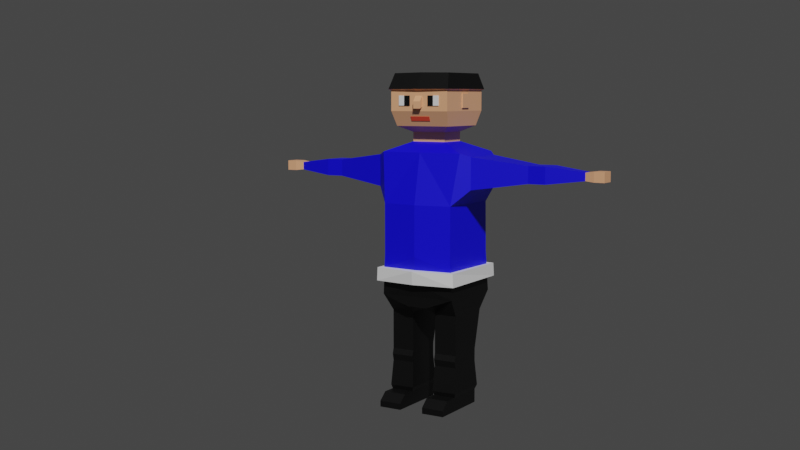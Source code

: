 # Source: figur.blend  (saved by Blender 3.3.6; exported with 4.5.12 LTS)
import bpy
from mathutils import Matrix  # noqa: F401  (used for matrix-valued properties, if any)

bpy.ops.wm.read_factory_settings(use_empty=True)
scene = bpy.context.scene
scene.name = 'Scene'

# ---- collections
col_collection = bpy.data.collections.new('Collection'); scene.collection.children.link(col_collection)

# ---- materials (node trees are filled in below, after node groups)
mat_skin = bpy.data.materials.new('skin')
mat_skin.use_transparent_shadow = False
mat_skin.diffuse_color = (0.8, 0.3796, 0.139, 1.0)
mat_shirt = bpy.data.materials.new('Shirt')
mat_shirt.use_transparent_shadow = False
mat_shirt.diffuse_color = (0.0, 0.03258, 0.8, 1.0)
mat_belt = bpy.data.materials.new('belt')
mat_belt.use_transparent_shadow = False
mat_legs = bpy.data.materials.new('legs')
mat_legs.use_transparent_shadow = False
mat_legs.diffuse_color = (0.0, 0.0, 0.0, 1.0)
mat_mouth = bpy.data.materials.new('mouth')
mat_mouth.use_transparent_shadow = False
mat_mouth.diffuse_color = (0.8, 0.09995, 0.04881, 1.0)
mat_shirt2 = bpy.data.materials.new('Shirt2')
mat_shirt2.use_transparent_shadow = False
mat_shirt3 = bpy.data.materials.new('Shirt3')
mat_shirt3.use_transparent_shadow = False
mat_shirt4 = bpy.data.materials.new('Shirt4')
mat_shirt4.use_transparent_shadow = False
mat_shirt5 = bpy.data.materials.new('Shirt5')
mat_shirt5.use_transparent_shadow = False
mat_shirt6 = bpy.data.materials.new('Shirt6')
mat_shirt6.use_transparent_shadow = False
mat_shirt7 = bpy.data.materials.new('Shirt7')
mat_shirt7.use_transparent_shadow = False
mat_shirt8 = bpy.data.materials.new('Shirt8')
mat_shirt8.use_transparent_shadow = False
mat_shirt9 = bpy.data.materials.new('Shirt9')
mat_shirt9.use_transparent_shadow = False
mat_shirt10 = bpy.data.materials.new('Shirt10')
mat_shirt10.use_transparent_shadow = False
mat_shirt11 = bpy.data.materials.new('Shirt11')
mat_shirt11.use_transparent_shadow = False
mat_shirt12 = bpy.data.materials.new('Shirt12')
mat_shirt12.use_transparent_shadow = False

# ---- material node trees
mat_skin.use_nodes = True; mat_skin.node_tree.nodes.clear()
_N = mat_skin.node_tree.nodes; _L = mat_skin.node_tree.links
n0 = _N.new('ShaderNodeBsdfPrincipled'); n0.name = 'Principled BSDF'; n0.location = (10, 300)
n0.distribution = 'GGX'
n0.subsurface_method = 'RANDOM_WALK_SKIN'
n0.inputs[0].default_value = (0.8, 0.3955, 0.2097, 1.0)
n0.inputs[3].default_value = 1.45
n0.inputs[27].default_value = (0.0, 0.0, 0.0, 1.0)
n0.inputs[28].default_value = 1.0
n1 = _N.new('ShaderNodeOutputMaterial'); n1.name = 'Material Output'; n1.location = (300, 300)
_L.new(n0.outputs[0], n1.inputs[0])
n1.is_active_output = True
mat_shirt.use_nodes = True; mat_shirt.node_tree.nodes.clear()
_N = mat_shirt.node_tree.nodes; _L = mat_shirt.node_tree.links
n0 = _N.new('ShaderNodeBsdfPrincipled'); n0.name = 'Principled BSDF'; n0.location = (10, 300)
n0.distribution = 'GGX'
n0.subsurface_method = 'RANDOM_WALK_SKIN'
n0.inputs[0].default_value = (0.002881, 0.0, 0.8, 1.0)
n0.inputs[3].default_value = 1.45
n0.inputs[27].default_value = (0.0, 0.0, 0.0, 1.0)
n0.inputs[28].default_value = 1.0
n1 = _N.new('ShaderNodeOutputMaterial'); n1.name = 'Material Output'; n1.location = (300, 300)
_L.new(n0.outputs[0], n1.inputs[0])
n1.is_active_output = True
mat_belt.use_nodes = True; mat_belt.node_tree.nodes.clear()
_N = mat_belt.node_tree.nodes; _L = mat_belt.node_tree.links
n0 = _N.new('ShaderNodeBsdfPrincipled'); n0.name = 'Principled BSDF'; n0.location = (10, 300)
n0.distribution = 'GGX'
n0.subsurface_method = 'RANDOM_WALK_SKIN'
n0.inputs[3].default_value = 1.45
n0.inputs[27].default_value = (0.0, 0.0, 0.0, 1.0)
n0.inputs[28].default_value = 1.0
n1 = _N.new('ShaderNodeOutputMaterial'); n1.name = 'Material Output'; n1.location = (300, 300)
_L.new(n0.outputs[0], n1.inputs[0])
n1.is_active_output = True
mat_legs.use_nodes = True; mat_legs.node_tree.nodes.clear()
_N = mat_legs.node_tree.nodes; _L = mat_legs.node_tree.links
n0 = _N.new('ShaderNodeBsdfPrincipled'); n0.name = 'Principled BSDF'; n0.location = (10, 300)
n0.distribution = 'GGX'
n0.subsurface_method = 'RANDOM_WALK_SKIN'
n0.inputs[0].default_value = (0.0, 0.0, 0.0, 1.0)
n0.inputs[3].default_value = 1.45
n0.inputs[27].default_value = (0.0, 0.0, 0.0, 1.0)
n0.inputs[28].default_value = 1.0
n1 = _N.new('ShaderNodeOutputMaterial'); n1.name = 'Material Output'; n1.location = (300, 300)
_L.new(n0.outputs[0], n1.inputs[0])
n1.is_active_output = True
mat_mouth.use_nodes = True; mat_mouth.node_tree.nodes.clear()
_N = mat_mouth.node_tree.nodes; _L = mat_mouth.node_tree.links
n0 = _N.new('ShaderNodeBsdfPrincipled'); n0.name = 'Principled BSDF'; n0.location = (10, 300)
n0.distribution = 'GGX'
n0.subsurface_method = 'RANDOM_WALK_SKIN'
n0.inputs[0].default_value = (0.8, 0.06906, 0.03273, 1.0)
n0.inputs[3].default_value = 1.45
n0.inputs[27].default_value = (0.0, 0.0, 0.0, 1.0)
n0.inputs[28].default_value = 1.0
n1 = _N.new('ShaderNodeOutputMaterial'); n1.name = 'Material Output'; n1.location = (300, 300)
_L.new(n0.outputs[0], n1.inputs[0])
n1.is_active_output = True
mat_shirt2.use_nodes = True; mat_shirt2.node_tree.nodes.clear()
_N = mat_shirt2.node_tree.nodes; _L = mat_shirt2.node_tree.links
n0 = _N.new('ShaderNodeBsdfPrincipled'); n0.name = 'Principled BSDF'; n0.location = (10, 300)
n0.distribution = 'GGX'
n0.subsurface_method = 'RANDOM_WALK_SKIN'
n0.inputs[0].default_value = (0.03309, 0.8, 0.0, 1.0)
n0.inputs[3].default_value = 1.45
n0.inputs[27].default_value = (0.0, 0.0, 0.0, 1.0)
n0.inputs[28].default_value = 1.0
n1 = _N.new('ShaderNodeOutputMaterial'); n1.name = 'Material Output'; n1.location = (300, 300)
_L.new(n0.outputs[0], n1.inputs[0])
n1.is_active_output = True
mat_shirt3.use_nodes = True; mat_shirt3.node_tree.nodes.clear()
_N = mat_shirt3.node_tree.nodes; _L = mat_shirt3.node_tree.links
n0 = _N.new('ShaderNodeBsdfPrincipled'); n0.name = 'Principled BSDF'; n0.location = (10, 300)
n0.distribution = 'GGX'
n0.subsurface_method = 'RANDOM_WALK_SKIN'
n0.inputs[0].default_value = (0.8, 0.5699, 0.0, 1.0)
n0.inputs[3].default_value = 1.45
n0.inputs[27].default_value = (0.0, 0.0, 0.0, 1.0)
n0.inputs[28].default_value = 1.0
n1 = _N.new('ShaderNodeOutputMaterial'); n1.name = 'Material Output'; n1.location = (300, 300)
_L.new(n0.outputs[0], n1.inputs[0])
n1.is_active_output = True
mat_shirt4.use_nodes = True; mat_shirt4.node_tree.nodes.clear()
_N = mat_shirt4.node_tree.nodes; _L = mat_shirt4.node_tree.links
n0 = _N.new('ShaderNodeBsdfPrincipled'); n0.name = 'Principled BSDF'; n0.location = (10, 300)
n0.distribution = 'GGX'
n0.subsurface_method = 'RANDOM_WALK_SKIN'
n0.inputs[0].default_value = (0.8, 0.0, 0.172, 1.0)
n0.inputs[3].default_value = 1.45
n0.inputs[27].default_value = (0.0, 0.0, 0.0, 1.0)
n0.inputs[28].default_value = 1.0
n1 = _N.new('ShaderNodeOutputMaterial'); n1.name = 'Material Output'; n1.location = (300, 300)
_L.new(n0.outputs[0], n1.inputs[0])
n1.is_active_output = True
mat_shirt5.use_nodes = True; mat_shirt5.node_tree.nodes.clear()
_N = mat_shirt5.node_tree.nodes; _L = mat_shirt5.node_tree.links
n0 = _N.new('ShaderNodeBsdfPrincipled'); n0.name = 'Principled BSDF'; n0.location = (10, 300)
n0.distribution = 'GGX'
n0.subsurface_method = 'RANDOM_WALK_SKIN'
n0.inputs[0].default_value = (0.2974, 0.0, 0.8, 1.0)
n0.inputs[3].default_value = 1.45
n0.inputs[27].default_value = (0.0, 0.0, 0.0, 1.0)
n0.inputs[28].default_value = 1.0
n1 = _N.new('ShaderNodeOutputMaterial'); n1.name = 'Material Output'; n1.location = (300, 300)
_L.new(n0.outputs[0], n1.inputs[0])
n1.is_active_output = True
mat_shirt6.use_nodes = True; mat_shirt6.node_tree.nodes.clear()
_N = mat_shirt6.node_tree.nodes; _L = mat_shirt6.node_tree.links
n0 = _N.new('ShaderNodeBsdfPrincipled'); n0.name = 'Principled BSDF'; n0.location = (10, 300)
n0.distribution = 'GGX'
n0.subsurface_method = 'RANDOM_WALK_SKIN'
n0.inputs[0].default_value = (0.0, 0.2723, 0.8, 1.0)
n0.inputs[3].default_value = 1.45
n0.inputs[27].default_value = (0.0, 0.0, 0.0, 1.0)
n0.inputs[28].default_value = 1.0
n1 = _N.new('ShaderNodeOutputMaterial'); n1.name = 'Material Output'; n1.location = (300, 300)
_L.new(n0.outputs[0], n1.inputs[0])
n1.is_active_output = True
mat_shirt7.use_nodes = True; mat_shirt7.node_tree.nodes.clear()
_N = mat_shirt7.node_tree.nodes; _L = mat_shirt7.node_tree.links
n0 = _N.new('ShaderNodeBsdfPrincipled'); n0.name = 'Principled BSDF'; n0.location = (10, 300)
n0.distribution = 'GGX'
n0.subsurface_method = 'RANDOM_WALK_SKIN'
n0.inputs[0].default_value = (0.0, 0.8, 0.2986, 1.0)
n0.inputs[3].default_value = 1.45
n0.inputs[27].default_value = (0.0, 0.0, 0.0, 1.0)
n0.inputs[28].default_value = 1.0
n1 = _N.new('ShaderNodeOutputMaterial'); n1.name = 'Material Output'; n1.location = (300, 300)
_L.new(n0.outputs[0], n1.inputs[0])
n1.is_active_output = True
mat_shirt8.use_nodes = True; mat_shirt8.node_tree.nodes.clear()
_N = mat_shirt8.node_tree.nodes; _L = mat_shirt8.node_tree.links
n0 = _N.new('ShaderNodeBsdfPrincipled'); n0.name = 'Principled BSDF'; n0.location = (10, 300)
n0.distribution = 'GGX'
n0.subsurface_method = 'RANDOM_WALK_SKIN'
n0.inputs[0].default_value = (0.03106, 0.01537, 0.002499, 1.0)
n0.inputs[3].default_value = 1.45
n0.inputs[27].default_value = (0.0, 0.0, 0.0, 1.0)
n0.inputs[28].default_value = 1.0
n1 = _N.new('ShaderNodeOutputMaterial'); n1.name = 'Material Output'; n1.location = (300, 300)
_L.new(n0.outputs[0], n1.inputs[0])
n1.is_active_output = True
mat_shirt9.use_nodes = True; mat_shirt9.node_tree.nodes.clear()
_N = mat_shirt9.node_tree.nodes; _L = mat_shirt9.node_tree.links
n0 = _N.new('ShaderNodeBsdfPrincipled'); n0.name = 'Principled BSDF'; n0.location = (10, 300)
n0.distribution = 'GGX'
n0.subsurface_method = 'RANDOM_WALK_SKIN'
n0.inputs[0].default_value = (0.0, 0.06681, 0.0005802, 1.0)
n0.inputs[3].default_value = 1.45
n0.inputs[27].default_value = (0.0, 0.0, 0.0, 1.0)
n0.inputs[28].default_value = 1.0
n1 = _N.new('ShaderNodeOutputMaterial'); n1.name = 'Material Output'; n1.location = (300, 300)
_L.new(n0.outputs[0], n1.inputs[0])
n1.is_active_output = True
mat_shirt10.use_nodes = True; mat_shirt10.node_tree.nodes.clear()
_N = mat_shirt10.node_tree.nodes; _L = mat_shirt10.node_tree.links
n0 = _N.new('ShaderNodeBsdfPrincipled'); n0.name = 'Principled BSDF'; n0.location = (10, 300)
n0.distribution = 'GGX'
n0.subsurface_method = 'RANDOM_WALK_SKIN'
n0.inputs[0].default_value = (0.8, 0.0, 0.0007281, 1.0)
n0.inputs[3].default_value = 1.45
n0.inputs[27].default_value = (0.0, 0.0, 0.0, 1.0)
n0.inputs[28].default_value = 1.0
n1 = _N.new('ShaderNodeOutputMaterial'); n1.name = 'Material Output'; n1.location = (300, 300)
_L.new(n0.outputs[0], n1.inputs[0])
n1.is_active_output = True
mat_shirt11.use_nodes = True; mat_shirt11.node_tree.nodes.clear()
_N = mat_shirt11.node_tree.nodes; _L = mat_shirt11.node_tree.links
n0 = _N.new('ShaderNodeBsdfPrincipled'); n0.name = 'Principled BSDF'; n0.location = (10, 300)
n0.distribution = 'GGX'
n0.subsurface_method = 'RANDOM_WALK_SKIN'
n0.inputs[0].default_value = (0.06372, 0.0, 0.001161, 1.0)
n0.inputs[3].default_value = 1.45
n0.inputs[27].default_value = (0.0, 0.0, 0.0, 1.0)
n0.inputs[28].default_value = 1.0
n1 = _N.new('ShaderNodeOutputMaterial'); n1.name = 'Material Output'; n1.location = (300, 300)
_L.new(n0.outputs[0], n1.inputs[0])
n1.is_active_output = True
mat_shirt12.use_nodes = True; mat_shirt12.node_tree.nodes.clear()
_N = mat_shirt12.node_tree.nodes; _L = mat_shirt12.node_tree.links
n0 = _N.new('ShaderNodeBsdfPrincipled'); n0.name = 'Principled BSDF'; n0.location = (10, 300)
n0.distribution = 'GGX'
n0.subsurface_method = 'RANDOM_WALK_SKIN'
n0.inputs[3].default_value = 1.45
n0.inputs[27].default_value = (0.0, 0.0, 0.0, 1.0)
n0.inputs[28].default_value = 1.0
n1 = _N.new('ShaderNodeOutputMaterial'); n1.name = 'Material Output'; n1.location = (300, 300)
_L.new(n0.outputs[0], n1.inputs[0])
n1.is_active_output = True

# ---- world
world_world = bpy.data.worlds.new('World'); scene.world = world_world
world_world.use_nodes = True; world_world.node_tree.nodes.clear()
_N = world_world.node_tree.nodes; _L = world_world.node_tree.links
n0 = _N.new('ShaderNodeOutputWorld'); n0.name = 'World Output'; n0.location = (300, 300)
n1 = _N.new('ShaderNodeBackground'); n1.name = 'Background'; n1.location = (10, 300)
n1.inputs[0].default_value = (0.05088, 0.05088, 0.05088, 1.0)
_L.new(n1.outputs[0], n0.inputs[0])
n0.is_active_output = True
world_world.color = (0.05088, 0.05088, 0.05088)
world_world.use_sun_shadow = False
world_world.sun_shadow_jitter_overblur = 0.0

# ---- cameras
cam_camera_001 = bpy.data.cameras.new('Camera.001')

# ---- meshes
me_cube_002 = bpy.data.meshes.new('Cube.002')
me_cube_002.from_pydata([(0.04415, -0.1638, 0.4445), (0.1862, -0.1325, 1.1), (0.04415, 0.1475, 0.4445), (0.1862, 0.1474, 1.1), (0.0, 0.1475, 0.4445), (0.0, 0.1474, 1.1), (0.0, -0.1638, 0.4445), (0.0, -0.1423, 1.1), (0.1675, 0.136, 0.8818), (0.1675, 0.1405, 0.6631), (0.1598, -0.1638, 0.8818), (0.1598, -0.1638, 0.6631), (0.0, -0.1852, 0.8818), (0.0, -0.1852, 0.6631), (0.0, 0.1466, 0.8818), (0.0, 0.151, 0.6631), (0.1675, 0.1638, 0.4889), (0.1675, -0.1638, 0.4889), (0.0, -0.1638, 0.4889), (0.0, 0.1638, 0.4889), (0.1552, 0.1112, 0.4106), (0.0542, 0.1112, 0.4111), (0.0542, -0.1042, 0.4111), (0.1552, -0.1042, 0.4106), (0.1552, 0.06678, 0.24), (0.0542, 0.06678, 0.24), (0.0542, -0.1042, 0.24), (0.1552, -0.1042, 0.24), (0.1552, 0.06678, 0.2153), (0.0542, 0.06678, 0.2153), (0.0542, -0.1112, 0.2153), (0.1552, -0.1112, 0.2153), (0.1552, 0.06678, 0.1873), (0.0542, 0.06678, 0.1873), (0.0542, -0.1042, 0.1873), (0.1552, -0.1042, 0.1873), (0.1552, 0.06889, 0.06038), (0.0542, 0.06889, 0.06038), (0.0542, -0.1112, 0.06038), (0.1552, -0.1112, 0.06038), (0.1552, 0.06889, 0.001564), (0.0542, 0.06889, 0.001564), (0.0542, -0.1112, 0.001564), (0.1552, -0.1112, 0.001564), (0.1552, -0.1729, 0.06038), (0.0542, -0.1729, 0.06038), (0.1552, -0.1729, 0.001564), (0.0542, -0.1729, 0.001564), (0.1552, -0.2114, 0.02742), (0.0542, -0.2114, 0.02742), (0.1552, -0.2114, 0.001564), (0.0542, -0.2114, 0.001564), (0.1605, -0.1158, 0.07822), (0.1605, 0.08049, 0.07822), (0.04893, 0.08049, 0.07822), (0.04893, -0.1158, 0.07822), (0.2224, 0.1029, 1.086), (0.2224, -0.1029, 1.086), (0.2224, 0.1029, 0.9486), (0.2224, -0.1029, 0.9486), (0.4593, 0.05437, 1.054), (0.4593, -0.05437, 1.054), (0.4593, 0.05437, 0.981), (0.4593, -0.05437, 0.981), (0.4971, 0.05437, 1.054), (0.4971, -0.05437, 1.054), (0.4971, 0.05437, 0.981), (0.4971, -0.05437, 0.981), (0.5348, 0.05437, 1.054), (0.5348, -0.05437, 1.054), (0.5348, 0.05437, 0.981), (0.5348, -0.05437, 0.981), (0.6951, 0.02556, 1.034), (0.6951, -0.02556, 1.034), (0.6951, 0.02556, 1.0), (0.6951, -0.02556, 1.0), (0.734, 0.03186, 1.039), (0.734, -0.03186, 1.039), (0.734, 0.03186, 0.996), (0.734, -0.03186, 0.996), (0.7786, 0.03186, 1.039), (0.7786, -0.03186, 1.039), (0.7786, 0.03186, 0.996), (0.7786, -0.03186, 0.996), (0.0, 0.06661, 1.143), (0.07675, 0.06661, 1.143), (0.07675, -0.06661, 1.143), (0.0, -0.06661, 1.143), (0.0, 0.06661, 1.184), (0.07675, 0.06661, 1.184), (0.07675, -0.06661, 1.184), (0.0, -0.06661, 1.184), (0.0, 0.1229, 1.21), (0.1232, 0.1229, 1.21), (0.1232, -0.1229, 1.21), (0.0, -0.1229, 1.21), (0.1358, 0.1497, 1.273), (0.1358, 0.1497, 1.359), (0.1358, -0.1497, 1.359), (0.0, 0.1497, 1.273), (0.0, 0.1497, 1.359), (0.1675, 0.1481, 0.6063), (0.1675, 0.1558, 0.5482), (0.1623, -0.1638, 0.6063), (0.1649, -0.1638, 0.5482), (0.0, -0.1782, 0.6063), (0.0, -0.171, 0.5482), (0.0, 0.1552, 0.6063), (0.0, 0.1594, 0.5482), (0.1908, 0.1685, 0.6089), (0.1889, 0.1781, 0.551), (0.1846, -0.1854, 0.6054), (0.1877, -0.1848, 0.5474), (0.0, -0.2091, 0.6044), (0.0, -0.202, 0.5463), (0.0, 0.1861, 0.6095), (0.0, 0.1903, 0.5514), (0.1358, 0.02675, 1.286), (0.1358, 0.02675, 1.346), (0.1358, -0.02675, 1.346), (0.1358, -0.02675, 1.286), (0.1415, 0.02675, 1.286), (0.1415, 0.02675, 1.346), (0.1415, -0.02675, 1.346), (0.1415, -0.02675, 1.286), (0.01648, -0.1497, 1.337), (0.01648, -0.1497, 1.291), (0.0, -0.1497, 1.337), (0.0, -0.1497, 1.291), (0.01648, -0.1678, 1.314), (0.01648, -0.1678, 1.284), (0.0, -0.1678, 1.284), (0.0, -0.1678, 1.314), (0.1358, -0.1497, 1.273), (0.0, -0.1497, 1.359), (0.0, -0.1497, 1.273), (0.09581, -0.1497, 1.338), (0.09581, -0.1497, 1.296), (0.04404, -0.1497, 1.338), (0.04404, -0.1497, 1.296), (0.06992, -0.1497, 1.296), (0.06992, -0.1497, 1.338), (0.09581, -0.1532, 1.338), (0.09581, -0.1532, 1.296), (0.04404, -0.1532, 1.296), (0.04404, -0.1532, 1.338), (0.06992, -0.1532, 1.296), (0.06992, -0.1532, 1.338), (0.04494, -0.1323, 1.232), (0.0, -0.1323, 1.232), (0.04522, -0.1403, 1.251), (0.0, -0.1403, 1.251), (0.04494, -0.1324, 1.232), (0.0, -0.1324, 1.232), (0.04522, -0.1404, 1.251), (0.0, -0.1404, 1.251), (0.0, 0.1305, 1.434), (0.1305, 0.129, 1.432), (0.1305, -0.129, 1.432), (0.0, -0.1305, 1.434), (0.1442, 0.159, 1.365), (0.0, 0.1623, 1.365), (0.1442, -0.159, 1.365), (0.0, -0.1623, 1.365), (0.04494, -0.1342, 1.232), (0.0, -0.1342, 1.232), (0.04522, -0.1422, 1.251), (0.0, -0.1422, 1.251)], [], [(14, 5, 3, 8), (3, 1, 57, 56), (4, 2, 0, 6), (10, 1, 7, 12), (3, 5, 84, 85), (103, 11, 13, 105), (11, 10, 12, 13), (101, 9, 11, 103), (9, 8, 10, 11), (107, 15, 9, 101), (15, 14, 8, 9), (4, 19, 16, 2), (16, 17, 23, 20), (0, 17, 18, 6), (21, 20, 24, 25), (2, 16, 20, 21), (17, 0, 22, 23), (0, 2, 21, 22), (24, 27, 31, 28), (20, 23, 27, 24), (22, 21, 25, 26), (23, 22, 26, 27), (31, 30, 34, 35), (26, 25, 29, 30), (27, 26, 30, 31), (25, 24, 28, 29), (53, 52, 39, 36), (29, 28, 32, 33), (28, 31, 35, 32), (30, 29, 33, 34), (38, 37, 41, 42), (55, 54, 37, 38), (52, 55, 38, 39), (54, 53, 36, 37), (41, 40, 43, 42), (42, 43, 46, 47), (37, 36, 40, 41), (36, 39, 43, 40), (46, 44, 48, 50), (39, 38, 45, 44), (38, 42, 47, 45), (43, 39, 44, 46), (48, 49, 51, 50), (47, 46, 50, 51), (45, 47, 51, 49), (44, 45, 49, 48), (33, 32, 53, 54), (35, 34, 55, 52), (34, 33, 54, 55), (32, 35, 52, 53), (59, 58, 62, 63), (1, 10, 59, 57), (8, 3, 56, 58), (10, 8, 58, 59), (61, 63, 67, 65), (58, 56, 60, 62), (57, 59, 63, 61), (56, 57, 61, 60), (64, 65, 69, 68), (60, 61, 65, 64), (63, 62, 66, 67), (62, 60, 64, 66), (71, 70, 74, 75), (67, 66, 70, 71), (66, 64, 68, 70), (65, 67, 71, 69), (73, 75, 79, 77), (70, 68, 72, 74), (69, 71, 75, 73), (68, 69, 73, 72), (79, 78, 82, 83), (72, 73, 77, 76), (75, 74, 78, 79), (74, 72, 76, 78), (82, 80, 81, 83), (78, 76, 80, 82), (77, 79, 83, 81), (76, 77, 81, 80), (87, 86, 90, 91), (7, 1, 86, 87), (1, 3, 85, 86), (91, 90, 94, 95), (85, 84, 88, 89), (86, 85, 89, 90), (89, 88, 92, 93), (90, 89, 93, 94), (97, 100, 161, 160), (134, 98, 162, 163), (98, 97, 160, 162), (93, 92, 99, 96), (96, 99, 100, 97), (95, 94, 133, 135), (135, 133, 98, 134), (94, 93, 96, 133), (133, 96, 97, 98), (19, 108, 102, 16), (107, 101, 109, 115), (16, 102, 104, 17), (101, 103, 111, 109), (17, 104, 106, 18), (103, 105, 113, 111), (116, 115, 109, 110), (110, 109, 111, 112), (112, 111, 113, 114), (106, 104, 112, 114), (104, 102, 110, 112), (102, 108, 116, 110), (120, 119, 118, 117), (118, 119, 123, 122), (124, 121, 122, 123), (119, 120, 124, 123), (120, 117, 121, 124), (117, 118, 122, 121), (128, 127, 125, 126), (131, 130, 129, 132), (126, 125, 129, 130), (125, 127, 132, 129), (128, 126, 130, 131), (140, 141, 136, 137), (139, 138, 141, 140), (146, 143, 142, 147), (144, 146, 147, 145), (138, 139, 144, 145), (140, 137, 143, 146), (139, 140, 146, 144), (137, 136, 142, 143), (141, 138, 145, 147), (136, 141, 147, 142), (149, 151, 150, 148), (154, 155, 167, 166), (149, 148, 152, 153), (150, 151, 155, 154), (148, 150, 154, 152), (162, 160, 157, 158), (157, 156, 159, 158), (163, 162, 158, 159), (160, 161, 156, 157), (165, 164, 166, 167), (152, 154, 166, 164), (153, 152, 164, 165)])
me_cube_002.polygons.foreach_set('material_index', [1, 1, 3, 1, 1, 1, 1, 1, 1, 1, 1, 3, 3, 3, 3, 3, 3, 3, 3, 3, 3, 3, 3, 3, 3, 3, 3, 3, 3, 3, 3, 3, 3, 3, 3, 3, 3, 3, 3, 3, 3, 3, 3, 3, 3, 3, 3, 3, 3, 3, 1, 1, 1, 1, 1, 1, 1, 1, 1, 1, 1, 1, 1, 1, 1, 1, 0, 1, 1, 1, 0, 0, 0, 0, 0, 0, 0, 0, 0, 1, 1, 0, 0, 0, 0, 0, 0, 0, 0, 0, 0, 0, 0, 0, 0, 3, 2, 3, 2, 3, 2, 2, 2, 2, 2, 2, 2, 0, 0, 0, 0, 0, 0, 0, 0, 0, 0, 0, 2, 3, 2, 3, 3, 2, 3, 2, 3, 2, 4, 4, 4, 4, 4, 3, 3, 3, 3, 4, 4, 4])
_uv = me_cube_002.uv_layers.new(name='UVMap')
_uv.uv.foreach_set('vector', [0.5417, 0.375, 0.625, 0.375, 0.625, 0.5, 0.5417, 0.5, 0.625, 0.5, 0.625, 0.75, 0.625, 0.75, 0.625, 0.5, 0.25, 0.5, 0.375, 0.5, 0.375, 0.75, 0.25, 0.75, 0.5417, 0.75, 0.625, 0.75, 0.625, 0.875, 0.5417, 0.875, 0.625, 0.5, 0.625, 0.375, 0.625, 0.375, 0.625, 0.5, 0.4447, 0.75, 0.4583, 0.75, 0.4583, 0.875, 0.4447, 0.875, 0.4583, 0.75, 0.5417, 0.75, 0.5417, 0.875, 0.4583, 0.875, 0.4447, 0.5, 0.4583, 0.5, 0.4583, 0.75, 0.4447, 0.75, 0.4583, 0.5, 0.5417, 0.5, 0.5417, 0.75, 0.4583, 0.75, 0.4447, 0.375, 0.4583, 0.375, 0.4583, 0.5, 0.4447, 0.5, 0.4583, 0.375, 0.5417, 0.375, 0.5417, 0.5, 0.4583, 0.5, 0.375, 0.375, 0.4167, 0.375, 0.4167, 0.5, 0.375, 0.5, 0.4167, 0.5, 0.4167, 0.75, 0.4167, 0.75, 0.4167, 0.5, 0.375, 0.75, 0.4167, 0.75, 0.4167, 0.875, 0.375, 0.875, 0.375, 0.5, 0.4167, 0.5, 0.4167, 0.5, 0.375, 0.5, 0.375, 0.5, 0.4167, 0.5, 0.4167, 0.5, 0.375, 0.5, 0.4167, 0.75, 0.375, 0.75, 0.375, 0.75, 0.4167, 0.75, 0.375, 0.75, 0.375, 0.5, 0.375, 0.5, 0.375, 0.75, 0.4167, 0.5, 0.4167, 0.75, 0.4167, 0.75, 0.4167, 0.5, 0.4167, 0.5, 0.4167, 0.75, 0.4167, 0.75, 0.4167, 0.5, 0.375, 0.75, 0.375, 0.5, 0.375, 0.5, 0.375, 0.75, 0.4167, 0.75, 0.375, 0.75, 0.375, 0.75, 0.4167, 0.75, 0.4167, 0.75, 0.375, 0.75, 0.375, 0.75, 0.4167, 0.75, 0.375, 0.75, 0.375, 0.5, 0.375, 0.5, 0.375, 0.75, 0.4167, 0.75, 0.375, 0.75, 0.375, 0.75, 0.4167, 0.75, 0.375, 0.5, 0.4167, 0.5, 0.4167, 0.5, 0.375, 0.5, 0.4167, 0.5, 0.4167, 0.75, 0.4167, 0.75, 0.4167, 0.5, 0.375, 0.5, 0.4167, 0.5, 0.4167, 0.5, 0.375, 0.5, 0.4167, 0.5, 0.4167, 0.75, 0.4167, 0.75, 0.4167, 0.5, 0.375, 0.75, 0.375, 0.5, 0.375, 0.5, 0.375, 0.75, 0.375, 0.75, 0.375, 0.5, 0.375, 0.5, 0.375, 0.75, 0.375, 0.75, 0.375, 0.5, 0.375, 0.5, 0.375, 0.75, 0.4167, 0.75, 0.375, 0.75, 0.375, 0.75, 0.4167, 0.75, 0.375, 0.5, 0.4167, 0.5, 0.4167, 0.5, 0.375, 0.5, 0.375, 0.5, 0.4167, 0.5, 0.4167, 0.75, 0.375, 0.75, 0.375, 0.75, 0.4167, 0.75, 0.4167, 0.75, 0.375, 0.75, 0.375, 0.5, 0.4167, 0.5, 0.4167, 0.5, 0.375, 0.5, 0.4167, 0.5, 0.4167, 0.75, 0.4167, 0.75, 0.4167, 0.5, 0.4167, 0.75, 0.4167, 0.75, 0.4167, 0.75, 0.4167, 0.75, 0.4167, 0.75, 0.375, 0.75, 0.375, 0.75, 0.4167, 0.75, 0.375, 0.75, 0.375, 0.75, 0.375, 0.75, 0.375, 0.75, 0.4167, 0.75, 0.4167, 0.75, 0.4167, 0.75, 0.4167, 0.75, 0.4167, 0.75, 0.375, 0.75, 0.375, 0.75, 0.4167, 0.75, 0.375, 0.75, 0.4167, 0.75, 0.4167, 0.75, 0.375, 0.75, 0.375, 0.75, 0.375, 0.75, 0.375, 0.75, 0.375, 0.75, 0.4167, 0.75, 0.375, 0.75, 0.375, 0.75, 0.4167, 0.75, 0.375, 0.5, 0.4167, 0.5, 0.4167, 0.5, 0.375, 0.5, 0.4167, 0.75, 0.375, 0.75, 0.375, 0.75, 0.4167, 0.75, 0.375, 0.75, 0.375, 0.5, 0.375, 0.5, 0.375, 0.75, 0.4167, 0.5, 0.4167, 0.75, 0.4167, 0.75, 0.4167, 0.5, 0.5417, 0.75, 0.5417, 0.5, 0.5417, 0.5, 0.5417, 0.75, 0.625, 0.75, 0.5417, 0.75, 0.5417, 0.75, 0.625, 0.75, 0.5417, 0.5, 0.625, 0.5, 0.625, 0.5, 0.5417, 0.5, 0.5417, 0.75, 0.5417, 0.5, 0.5417, 0.5, 0.5417, 0.75, 0.625, 0.75, 0.5417, 0.75, 0.5417, 0.75, 0.625, 0.75, 0.5417, 0.5, 0.625, 0.5, 0.625, 0.5, 0.5417, 0.5, 0.625, 0.75, 0.5417, 0.75, 0.5417, 0.75, 0.625, 0.75, 0.625, 0.5, 0.625, 0.75, 0.625, 0.75, 0.625, 0.5, 0.625, 0.5, 0.625, 0.75, 0.625, 0.75, 0.625, 0.5, 0.625, 0.5, 0.625, 0.75, 0.625, 0.75, 0.625, 0.5, 0.5417, 0.75, 0.5417, 0.5, 0.5417, 0.5, 0.5417, 0.75, 0.5417, 0.5, 0.625, 0.5, 0.625, 0.5, 0.5417, 0.5, 0.5417, 0.75, 0.5417, 0.5, 0.5417, 0.5, 0.5417, 0.75, 0.5417, 0.75, 0.5417, 0.5, 0.5417, 0.5, 0.5417, 0.75, 0.5417, 0.5, 0.625, 0.5, 0.625, 0.5, 0.5417, 0.5, 0.625, 0.75, 0.5417, 0.75, 0.5417, 0.75, 0.625, 0.75, 0.625, 0.75, 0.5417, 0.75, 0.5417, 0.75, 0.625, 0.75, 0.5417, 0.5, 0.625, 0.5, 0.625, 0.5, 0.5417, 0.5, 0.625, 0.75, 0.5417, 0.75, 0.5417, 0.75, 0.625, 0.75, 0.625, 0.5, 0.625, 0.75, 0.625, 0.75, 0.625, 0.5, 0.5417, 0.75, 0.5417, 0.5, 0.5417, 0.5, 0.5417, 0.75, 0.625, 0.5, 0.625, 0.75, 0.625, 0.75, 0.625, 0.5, 0.5417, 0.75, 0.5417, 0.5, 0.5417, 0.5, 0.5417, 0.75, 0.5417, 0.5, 0.625, 0.5, 0.625, 0.5, 0.5417, 0.5, 0.5417, 0.5, 0.625, 0.5, 0.625, 0.75, 0.5417, 0.75, 0.5417, 0.5, 0.625, 0.5, 0.625, 0.5, 0.5417, 0.5, 0.625, 0.75, 0.5417, 0.75, 0.5417, 0.75, 0.625, 0.75, 0.625, 0.5, 0.625, 0.75, 0.625, 0.75, 0.625, 0.5, 0.625, 0.875, 0.625, 0.75, 0.625, 0.75, 0.625, 0.875, 0.625, 0.875, 0.625, 0.75, 0.625, 0.75, 0.625, 0.875, 0.625, 0.75, 0.625, 0.5, 0.625, 0.5, 0.625, 0.75, 0.625, 0.875, 0.625, 0.75, 0.625, 0.75, 0.625, 0.875, 0.625, 0.5, 0.625, 0.375, 0.625, 0.375, 0.625, 0.5, 0.625, 0.75, 0.625, 0.5, 0.625, 0.5, 0.625, 0.75, 0.625, 0.5, 0.625, 0.375, 0.625, 0.375, 0.625, 0.5, 0.625, 0.75, 0.625, 0.5, 0.625, 0.5, 0.625, 0.75, 0.625, 0.5, 0.625, 0.375, 0.625, 0.375, 0.625, 0.5, 0.625, 0.875, 0.625, 0.75, 0.625, 0.75, 0.625, 0.875, 0.625, 0.75, 0.625, 0.5, 0.625, 0.5, 0.625, 0.75, 0.625, 0.5, 0.625, 0.375, 0.625, 0.375, 0.625, 0.5, 0.625, 0.5, 0.625, 0.375, 0.625, 0.375, 0.625, 0.5, 0.625, 0.875, 0.625, 0.75, 0.625, 0.75, 0.625, 0.875, 0.625, 0.875, 0.625, 0.75, 0.625, 0.75, 0.625, 0.875, 0.625, 0.75, 0.625, 0.5, 0.625, 0.5, 0.625, 0.75, 0.625, 0.75, 0.625, 0.5, 0.625, 0.5, 0.625, 0.75, 0.4167, 0.375, 0.4308, 0.375, 0.4308, 0.5, 0.4167, 0.5, 0.4447, 0.375, 0.4447, 0.5, 0.4447, 0.5, 0.4447, 0.375, 0.4167, 0.5, 0.4308, 0.5, 0.4308, 0.75, 0.4167, 0.75, 0.4447, 0.5, 0.4447, 0.75, 0.4447, 0.75, 0.4447, 0.5, 0.4167, 0.75, 0.4308, 0.75, 0.4308, 0.875, 0.4167, 0.875, 0.4447, 0.75, 0.4447, 0.875, 0.4447, 0.875, 0.4447, 0.75, 0.4308, 0.375, 0.4447, 0.375, 0.4447, 0.5, 0.4308, 0.5, 0.4308, 0.5, 0.4447, 0.5, 0.4447, 0.75, 0.4308, 0.75, 0.4308, 0.75, 0.4447, 0.75, 0.4447, 0.875, 0.4308, 0.875, 0.4308, 0.875, 0.4308, 0.75, 0.4308, 0.75, 0.4308, 0.875, 0.4308, 0.75, 0.4308, 0.5, 0.4308, 0.5, 0.4308, 0.75, 0.4308, 0.5, 0.4308, 0.375, 0.4308, 0.375, 0.4308, 0.5, 0.625, 0.75, 0.625, 0.75, 0.625, 0.5, 0.625, 0.5, 0.625, 0.5, 0.625, 0.75, 0.625, 0.75, 0.625, 0.5, 0.625, 0.75, 0.625, 0.5, 0.625, 0.5, 0.625, 0.75, 0.625, 0.75, 0.625, 0.75, 0.625, 0.75, 0.625, 0.75, 0.625, 0.75, 0.625, 0.5, 0.625, 0.5, 0.625, 0.75, 0.625, 0.5, 0.625, 0.5, 0.625, 0.5, 0.625, 0.5, 0.625, 0.875, 0.625, 0.875, 0.625, 0.75, 0.625, 0.75, 0.625, 0.875, 0.625, 0.75, 0.625, 0.75, 0.625, 0.875, 0.625, 0.75, 0.625, 0.75, 0.625, 0.75, 0.625, 0.75, 0.625, 0.75, 0.625, 0.875, 0.625, 0.875, 0.625, 0.75, 0.625, 0.875, 0.625, 0.75, 0.625, 0.75, 0.625, 0.875, 0.625, 0.8125, 0.625, 0.8125, 0.625, 0.75, 0.625, 0.75, 0.625, 0.875, 0.625, 0.875, 0.625, 0.8125, 0.625, 0.8125, 0.625, 0.8125, 0.625, 0.75, 0.625, 0.75, 0.625, 0.8125, 0.625, 0.875, 0.625, 0.8125, 0.625, 0.8125, 0.625, 0.875, 0.625, 0.875, 0.625, 0.875, 0.625, 0.875, 0.625, 0.875, 0.625, 0.8125, 0.625, 0.75, 0.625, 0.75, 0.625, 0.8125, 0.625, 0.875, 0.625, 0.8125, 0.625, 0.8125, 0.625, 0.875, 0.625, 0.75, 0.625, 0.75, 0.625, 0.75, 0.625, 0.75, 0.625, 0.8125, 0.625, 0.875, 0.625, 0.875, 0.625, 0.8125, 0.625, 0.75, 0.625, 0.8125, 0.625, 0.8125, 0.625, 0.75, 0.625, 0.875, 0.625, 0.875, 0.625, 0.75, 0.625, 0.75, 0.625, 0.75, 0.625, 0.875, 0.625, 0.875, 0.625, 0.75, 0.625, 0.875, 0.625, 0.75, 0.625, 0.75, 0.625, 0.875, 0.625, 0.75, 0.625, 0.875, 0.625, 0.875, 0.625, 0.75, 0.625, 0.75, 0.625, 0.75, 0.625, 0.75, 0.625, 0.75, 0.625, 0.75, 0.625, 0.5, 0.625, 0.5, 0.625, 0.75, 0.625, 0.5, 0.75, 0.5, 0.75, 0.75, 0.625, 0.75, 0.625, 0.875, 0.625, 0.75, 0.625, 0.75, 0.625, 0.875, 0.625, 0.5, 0.625, 0.375, 0.625, 0.375, 0.625, 0.5, 0.625, 0.875, 0.625, 0.75, 0.625, 0.75, 0.625, 0.875, 0.625, 0.75, 0.625, 0.75, 0.625, 0.75, 0.625, 0.75, 0.625, 0.875, 0.625, 0.75, 0.625, 0.75, 0.625, 0.875])
me_cube_002.materials.append(mat_skin)
me_cube_002.materials.append(mat_shirt)
me_cube_002.materials.append(mat_belt)
me_cube_002.materials.append(mat_legs)
me_cube_002.materials.append(mat_mouth)
me_cube_002.materials.append(mat_shirt2)
me_cube_002.materials.append(mat_shirt3)
me_cube_002.materials.append(mat_shirt4)
me_cube_002.materials.append(mat_shirt5)
me_cube_002.materials.append(mat_shirt6)
me_cube_002.materials.append(mat_shirt7)
me_cube_002.materials.append(mat_shirt8)
me_cube_002.materials.append(mat_shirt9)
me_cube_002.materials.append(mat_shirt10)
me_cube_002.materials.append(mat_shirt11)
me_cube_002.materials.append(mat_shirt12)
me_cube_002.update()
arm_armature = bpy.data.armatures.new('Armature')  # bones are not reproduced

# ---- objects
ob_cube = bpy.data.objects.new('Cube', me_cube_002)
ob_camera = bpy.data.objects.new('Camera', cam_camera_001)
ob_armature = bpy.data.objects.new('Armature', arm_armature)

# ---- transforms, parenting, visibility, modifiers, constraints
ob_cube.parent = ob_armature
ob_cube.location = (0.0, 0.0, 0.0)
_vg = ob_cube.vertex_groups.new(name='Huefte')
for _i, _w in zip([0, 2, 4, 6, 8, 9, 10, 11, 12, 13, 14, 15, 16, 17, 18, 19, 20, 21, 22, 23, 101, 102, 103, 104, 105, 106, 107, 108, 109, 110, 111, 112, 113, 114, 115, 116], [0.3785, 0.1964, 0.3263, 0.4529, 0.05796, 0.3522, 0.06588, 0.3655, 0.08727, 0.4356, 0.06534, 0.4343, 0.06583, 0.1396, 0.5121, 0.4358, 0.007348, 0.08476, 0.1748, 0.05539, 0.219, 0.1288, 0.269, 0.1848, 0.4874, 0.497, 0.4629, 0.4822, 0.1779, 0.1386, 0.2373, 0.1906, 0.4943, 0.4765, 0.4489, 0.4801]): _vg.add([_i], _w, 'REPLACE')
_vg = ob_cube.vertex_groups.new(name='Bauch')
for _i, _w in zip([0, 4, 6, 7, 8, 9, 10, 11, 12, 13, 14, 15, 16, 17, 18, 19, 22, 23, 59, 101, 102, 103, 104, 105, 106, 107, 108, 109, 110, 111, 112, 113, 114, 115, 116], [0.06759, 0.0009005, 0.07256, 0.0833, 0.05796, 0.3365, 0.1459, 0.3869, 0.5379, 0.4177, 0.05515, 0.3506, 0.02417, 0.169, 0.1339, 0.04611, 0.01693, 0.03277, 0.01577, 0.1878, 0.08753, 0.3123, 0.2975, 0.3206, 0.2153, 0.2262, 0.08906, 0.1484, 0.09887, 0.3109, 0.3255, 0.2906, 0.2638, 0.1818, 0.1182]): _vg.add([_i], _w, 'REPLACE')
_vg = ob_cube.vertex_groups.new(name='Brust')
for _i, _w in zip([1, 3, 5, 7, 8, 9, 10, 11, 12, 13, 14, 15, 56, 57, 58, 59, 84, 85, 86, 87, 88, 89, 90, 91, 92, 101, 103, 105, 107, 109, 111, 113, 115, 116], [0.05635, 0.08171, 0.6045, 0.5057, 0.5461, 0.0718, 0.4829, 0.06602, 0.2157, 0.03665, 0.7503, 0.09433, 0.02032, 0.01634, 0.1433, 0.1193, 0.3112, 0.06577, 0.0511, 0.09927, 0.1238, 0.02837, 0.002772, 0.031, 0.04955, 0.02952, 0.03169, 0.01188, 0.05935, 0.01326, 0.01898, 0.001581, 0.04451, 0.01027]): _vg.add([_i], _w, 'REPLACE')
_vg = ob_cube.vertex_groups.new(name='Hals')
for _i, _w in zip([7, 86, 87, 90, 91, 95, 135], [0.08759, 0.03999, 0.4403, 0.02564, 0.1615, 0.07412, 0.02005]): _vg.add([_i], _w, 'REPLACE')
_vg = ob_cube.vertex_groups.new(name='Kopf')
for _i, _w in zip([1, 3, 5, 7, 84, 85, 86, 87, 88, 89, 90, 91, 92, 93, 94, 95, 96, 97, 98, 99, 100, 117, 118, 119, 120, 121, 122, 123, 124, 125, 126, 127, 128, 129, 130, 131, 132, 133, 134, 135, 136, 137, 138, 139, 140, 141, 142, 143, 144, 145, 146, 147, 148, 149, 150, 151, 152, 153, 154, 155, 156, 157, 158, 159, 160, 161, 162, 163, 164, 165, 166, 167], [0.01483, 0.003174, 0.03104, 0.07392, 0.1065, 0.1334, 0.178, 0.2582, 0.5983, 0.6202, 0.6543, 0.6635, 0.7963, 0.8083, 0.8294, 0.823, 0.899, 0.9481, 0.9525, 0.8941, 0.9487, 1.0, 1.0, 1.0, 1.0, 1.0, 1.0, 1.0, 1.0, 1.0, 1.0, 1.0, 1.0, 1.0, 1.0, 1.0, 1.0, 0.9075, 0.9521, 0.9053, 1.0, 1.0, 1.0, 1.0, 1.0, 1.0, 1.0, 1.0, 1.0, 1.0, 1.0, 1.0, 1.0, 1.0, 1.0, 1.0, 1.0, 1.0, 1.0, 1.0, 0.9766, 0.9701, 0.9713, 0.9756, 0.9517, 0.9545, 0.956, 0.9571, 1.0, 1.0, 1.0, 1.0]): _vg.add([_i], _w, 'REPLACE')
_vg = ob_cube.vertex_groups.new(name='Schulter.L')
for _i, _w in zip([1, 3, 5, 7, 8, 9, 10, 11, 12, 14, 56, 57, 58, 59, 61, 63, 84, 85, 86, 87, 88, 89, 90, 91, 92, 93, 94, 95, 96, 97, 98, 99, 100, 133, 134, 135, 160, 161, 162], [0.8497, 0.8492, 0.2476, 0.2256, 0.2825, 0.01753, 0.2541, 0.01867, 0.1075, 0.08831, 0.8856, 0.8761, 0.7544, 0.7592, 0.02021, 0.01962, 0.3474, 0.7511, 0.7071, 0.1794, 0.1838, 0.3068, 0.2708, 0.1242, 0.1152, 0.1505, 0.1348, 0.07728, 0.07731, 0.02735, 0.01967, 0.06382, 0.01471, 0.07075, 0.00195, 0.04268, 0.022, 0.007928, 0.01454]): _vg.add([_i], _w, 'REPLACE')
_vg = ob_cube.vertex_groups.new(name='Oberarn.L')
for _i, _w in zip([1, 3, 56, 57, 58, 59, 60, 61, 62, 63, 64, 65, 66, 67, 68, 69, 70, 71], [0.009645, 0.01156, 0.0604, 0.05872, 0.05893, 0.05873, 0.9541, 0.914, 0.9494, 0.9043, 0.7802, 0.6997, 0.7621, 0.692, 0.1389, 0.2007, 0.1493, 0.2036]): _vg.add([_i], _w, 'REPLACE')
_vg = ob_cube.vertex_groups.new(name='Unterarm.L')
for _i, _w in zip([61, 62, 63, 64, 65, 66, 67, 68, 69, 70, 71, 72, 73, 74, 75, 76, 77, 78, 79, 80, 82], [0.04261, 0.00167, 0.05182, 0.2125, 0.2774, 0.2294, 0.2831, 0.8558, 0.7702, 0.8449, 0.7662, 0.9127, 0.5105, 0.9232, 0.5106, 0.1432, 0.0863, 0.1357, 0.08238, 0.01459, 0.01316]): _vg.add([_i], _w, 'REPLACE')
_vg = ob_cube.vertex_groups.new(name='Hand.L')
for _i, _w in zip([69, 71, 72, 73, 74, 75, 76, 77, 78, 79, 80, 81, 82, 83], [0.0002996, 0.001438, 0.08478, 0.4876, 0.07446, 0.4876, 0.8564, 0.9134, 0.864, 0.9173, 0.9676, 0.9772, 0.9683, 0.9798]): _vg.add([_i], _w, 'REPLACE')
_vg = ob_cube.vertex_groups.new(name='Schulter.R')
for _i, _w in zip([5, 84, 85, 88, 92], [0.07947, 0.2304, 0.0264, 0.09063, 0.02103]): _vg.add([_i], _w, 'REPLACE')
_vg = ob_cube.vertex_groups.new(name='Oberarn.R')
_vg = ob_cube.vertex_groups.new(name='Unterarm.R')
_vg = ob_cube.vertex_groups.new(name='Hand.R')
_vg = ob_cube.vertex_groups.new(name='Oberschenkel.L')
for _i, _w in zip([0, 2, 4, 6, 8, 9, 11, 13, 15, 16, 17, 18, 19, 20, 21, 22, 23, 24, 25, 26, 27, 28, 29, 30, 31, 32, 33, 34, 35, 36, 52, 53, 54, 55, 101, 102, 103, 104, 105, 106, 107, 108, 109, 110, 111, 112, 113, 114, 115, 116], [0.5272, 0.7609, 0.6206, 0.4502, 0.007334, 4.25e-07, 0.02375, 0.07424, 0.0699, 0.8762, 0.662, 0.3282, 0.475, 0.9379, 0.8817, 0.7589, 0.8736, 0.8053, 0.8128, 0.7847, 0.7929, 0.6142, 0.622, 0.5238, 0.5288, 0.3105, 0.3196, 0.2437, 0.2465, 3.051e-05, 0.05409, 0.04978, 0.05081, 0.05461, 0.0001256, 6.114e-05, 0.0001787, 0.003922, 3.467e-10, 0.2027, 0.0004388, 0.04624, 2.159e-05, 0.01824, 1.414e-05, 0.007848, 1.198e-06, 0.001507, 0.004323, 0.001119]): _vg.add([_i], _w, 'REPLACE')
_vg = ob_cube.vertex_groups.new(name='Wade.L')
for _i, _w in zip([22, 24, 25, 26, 27, 28, 29, 30, 31, 32, 33, 34, 35, 36, 37, 38, 39, 40, 41, 42, 43, 52, 53, 54, 55], [0.001538, 0.1731, 0.1609, 0.1786, 0.177, 0.3515, 0.3411, 0.4181, 0.4158, 0.6345, 0.6229, 0.6409, 0.6381, 0.5781, 0.5749, 0.08402, 0.07887, 0.4975, 0.4968, 0.009439, 0.006231, 0.1668, 0.6982, 0.6943, 0.1717]): _vg.add([_i], _w, 'REPLACE')
_vg = ob_cube.vertex_groups.new(name='Fuß.L')
for _i, _w in zip([28, 29, 30, 31, 32, 33, 34, 35, 36, 37, 38, 39, 40, 41, 42, 43, 44, 45, 46, 47, 48, 49, 50, 51, 52, 53, 54, 55], [0.01062, 0.009479, 0.05051, 0.05072, 0.05281, 0.05385, 0.1119, 0.1131, 0.3967, 0.3999, 0.8924, 0.8987, 0.4959, 0.4964, 0.9664, 0.9683, 0.9807, 0.9803, 0.9925, 0.9923, 0.9937, 0.9927, 0.9949, 0.9952, 0.7786, 0.2515, 0.2543, 0.7729]): _vg.add([_i], _w, 'REPLACE')
_vg = ob_cube.vertex_groups.new(name='Oberschenkel.R')
for _i, _w in zip([107, 108, 115, 116], [0.05951, 0.02608, 0.08526, 0.05247]): _vg.add([_i], _w, 'REPLACE')
_vg = ob_cube.vertex_groups.new(name='Wade.R')
_vg = ob_cube.vertex_groups.new(name='Fuß.R')
_m = ob_cube.modifiers.new('Mirror', 'MIRROR')
_m.use_clip = True
_m = ob_cube.modifiers.new('Armature', 'ARMATURE')
_m.object = ob_armature
ob_camera.location = (2.401, -4.139, 1.337)
ob_camera.rotation_euler = (1.455, 0.001136, 0.5586)
ob_armature.location = (0.0, 0.0, 0.0)
ob_armature.show_in_front = True

# ---- collection membership
col_collection.objects.link(ob_cube)
col_collection.objects.link(ob_camera)
col_collection.objects.link(ob_armature)

# ---- scene / render settings (as saved in the file)
scene.camera = ob_camera
scene.frame_start = 1; scene.frame_end = 250; scene.frame_set(1)
scene.render.engine = 'BLENDER_EEVEE_NEXT'
scene.cycles.sampling_pattern = 'TABULATED_SOBOL'
scene.cycles.use_light_tree = False
scene.view_settings.view_transform = 'Filmic'
bpy.context.view_layer.update()

# ---- added for rendering (the .blend has no usable light): sun
light_auto_sun = bpy.data.lights.new('AutoSun', 'SUN')
light_auto_sun.energy = 3.0
light_auto_sun.angle = 0.0523599
ob_auto_sun = bpy.data.objects.new('AutoSun', light_auto_sun)
scene.collection.objects.link(ob_auto_sun)
ob_auto_sun.rotation_euler = (0.872665, 0.174533, 0.523599)
bpy.context.view_layer.update()
